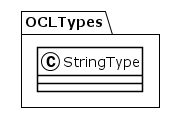

The diagram above was rendered by PlantUML. Its source (embedded in the PNG):
@startuml
!theme plain
package OCLTypes {
class StringType {
}
}
@enduml